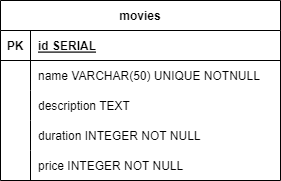

The diagram above was exported from draw.io. Its source (the exported page's mxGraphModel, read from the mxfile embedded in the PNG):
<mxGraphModel dx="1434" dy="836" grid="1" gridSize="10" guides="1" tooltips="1" connect="1" arrows="1" fold="1" page="1" pageScale="1" pageWidth="827" pageHeight="1169" math="0" shadow="0">
  <root>
    <mxCell id="0" />
    <mxCell id="1" parent="0" />
    <mxCell id="DDImceKt3s5-a2ZPqxxd-1" value="movies" style="shape=table;startSize=30;container=1;collapsible=1;childLayout=tableLayout;fixedRows=1;rowLines=0;fontStyle=1;align=center;resizeLast=1;" vertex="1" parent="1">
      <mxGeometry x="40" y="40" width="280" height="180" as="geometry" />
    </mxCell>
    <mxCell id="DDImceKt3s5-a2ZPqxxd-2" value="" style="shape=tableRow;horizontal=0;startSize=0;swimlaneHead=0;swimlaneBody=0;fillColor=none;collapsible=0;dropTarget=0;points=[[0,0.5],[1,0.5]];portConstraint=eastwest;top=0;left=0;right=0;bottom=1;" vertex="1" parent="DDImceKt3s5-a2ZPqxxd-1">
      <mxGeometry y="30" width="280" height="30" as="geometry" />
    </mxCell>
    <mxCell id="DDImceKt3s5-a2ZPqxxd-3" value="PK" style="shape=partialRectangle;connectable=0;fillColor=none;top=0;left=0;bottom=0;right=0;fontStyle=1;overflow=hidden;" vertex="1" parent="DDImceKt3s5-a2ZPqxxd-2">
      <mxGeometry width="30" height="30" as="geometry">
        <mxRectangle width="30" height="30" as="alternateBounds" />
      </mxGeometry>
    </mxCell>
    <mxCell id="DDImceKt3s5-a2ZPqxxd-4" value="id SERIAL" style="shape=partialRectangle;connectable=0;fillColor=none;top=0;left=0;bottom=0;right=0;align=left;spacingLeft=6;fontStyle=5;overflow=hidden;" vertex="1" parent="DDImceKt3s5-a2ZPqxxd-2">
      <mxGeometry x="30" width="250" height="30" as="geometry">
        <mxRectangle width="250" height="30" as="alternateBounds" />
      </mxGeometry>
    </mxCell>
    <mxCell id="DDImceKt3s5-a2ZPqxxd-5" value="" style="shape=tableRow;horizontal=0;startSize=0;swimlaneHead=0;swimlaneBody=0;fillColor=none;collapsible=0;dropTarget=0;points=[[0,0.5],[1,0.5]];portConstraint=eastwest;top=0;left=0;right=0;bottom=0;" vertex="1" parent="DDImceKt3s5-a2ZPqxxd-1">
      <mxGeometry y="60" width="280" height="30" as="geometry" />
    </mxCell>
    <mxCell id="DDImceKt3s5-a2ZPqxxd-6" value="" style="shape=partialRectangle;connectable=0;fillColor=none;top=0;left=0;bottom=0;right=0;editable=1;overflow=hidden;" vertex="1" parent="DDImceKt3s5-a2ZPqxxd-5">
      <mxGeometry width="30" height="30" as="geometry">
        <mxRectangle width="30" height="30" as="alternateBounds" />
      </mxGeometry>
    </mxCell>
    <mxCell id="DDImceKt3s5-a2ZPqxxd-7" value="name VARCHAR(50) UNIQUE NOTNULL" style="shape=partialRectangle;connectable=0;fillColor=none;top=0;left=0;bottom=0;right=0;align=left;spacingLeft=6;overflow=hidden;" vertex="1" parent="DDImceKt3s5-a2ZPqxxd-5">
      <mxGeometry x="30" width="250" height="30" as="geometry">
        <mxRectangle width="250" height="30" as="alternateBounds" />
      </mxGeometry>
    </mxCell>
    <mxCell id="DDImceKt3s5-a2ZPqxxd-8" value="" style="shape=tableRow;horizontal=0;startSize=0;swimlaneHead=0;swimlaneBody=0;fillColor=none;collapsible=0;dropTarget=0;points=[[0,0.5],[1,0.5]];portConstraint=eastwest;top=0;left=0;right=0;bottom=0;" vertex="1" parent="DDImceKt3s5-a2ZPqxxd-1">
      <mxGeometry y="90" width="280" height="30" as="geometry" />
    </mxCell>
    <mxCell id="DDImceKt3s5-a2ZPqxxd-9" value="" style="shape=partialRectangle;connectable=0;fillColor=none;top=0;left=0;bottom=0;right=0;editable=1;overflow=hidden;" vertex="1" parent="DDImceKt3s5-a2ZPqxxd-8">
      <mxGeometry width="30" height="30" as="geometry">
        <mxRectangle width="30" height="30" as="alternateBounds" />
      </mxGeometry>
    </mxCell>
    <mxCell id="DDImceKt3s5-a2ZPqxxd-10" value="description TEXT" style="shape=partialRectangle;connectable=0;fillColor=none;top=0;left=0;bottom=0;right=0;align=left;spacingLeft=6;overflow=hidden;" vertex="1" parent="DDImceKt3s5-a2ZPqxxd-8">
      <mxGeometry x="30" width="250" height="30" as="geometry">
        <mxRectangle width="250" height="30" as="alternateBounds" />
      </mxGeometry>
    </mxCell>
    <mxCell id="DDImceKt3s5-a2ZPqxxd-11" value="" style="shape=tableRow;horizontal=0;startSize=0;swimlaneHead=0;swimlaneBody=0;fillColor=none;collapsible=0;dropTarget=0;points=[[0,0.5],[1,0.5]];portConstraint=eastwest;top=0;left=0;right=0;bottom=0;" vertex="1" parent="DDImceKt3s5-a2ZPqxxd-1">
      <mxGeometry y="120" width="280" height="30" as="geometry" />
    </mxCell>
    <mxCell id="DDImceKt3s5-a2ZPqxxd-12" value="" style="shape=partialRectangle;connectable=0;fillColor=none;top=0;left=0;bottom=0;right=0;editable=1;overflow=hidden;" vertex="1" parent="DDImceKt3s5-a2ZPqxxd-11">
      <mxGeometry width="30" height="30" as="geometry">
        <mxRectangle width="30" height="30" as="alternateBounds" />
      </mxGeometry>
    </mxCell>
    <mxCell id="DDImceKt3s5-a2ZPqxxd-13" value="duration INTEGER NOT NULL" style="shape=partialRectangle;connectable=0;fillColor=none;top=0;left=0;bottom=0;right=0;align=left;spacingLeft=6;overflow=hidden;" vertex="1" parent="DDImceKt3s5-a2ZPqxxd-11">
      <mxGeometry x="30" width="250" height="30" as="geometry">
        <mxRectangle width="250" height="30" as="alternateBounds" />
      </mxGeometry>
    </mxCell>
    <mxCell id="DDImceKt3s5-a2ZPqxxd-14" style="shape=tableRow;horizontal=0;startSize=0;swimlaneHead=0;swimlaneBody=0;fillColor=none;collapsible=0;dropTarget=0;points=[[0,0.5],[1,0.5]];portConstraint=eastwest;top=0;left=0;right=0;bottom=0;" vertex="1" parent="DDImceKt3s5-a2ZPqxxd-1">
      <mxGeometry y="150" width="280" height="30" as="geometry" />
    </mxCell>
    <mxCell id="DDImceKt3s5-a2ZPqxxd-15" style="shape=partialRectangle;connectable=0;fillColor=none;top=0;left=0;bottom=0;right=0;editable=1;overflow=hidden;" vertex="1" parent="DDImceKt3s5-a2ZPqxxd-14">
      <mxGeometry width="30" height="30" as="geometry">
        <mxRectangle width="30" height="30" as="alternateBounds" />
      </mxGeometry>
    </mxCell>
    <mxCell id="DDImceKt3s5-a2ZPqxxd-16" value="price INTEGER NOT NULL" style="shape=partialRectangle;connectable=0;fillColor=none;top=0;left=0;bottom=0;right=0;align=left;spacingLeft=6;overflow=hidden;" vertex="1" parent="DDImceKt3s5-a2ZPqxxd-14">
      <mxGeometry x="30" width="250" height="30" as="geometry">
        <mxRectangle width="250" height="30" as="alternateBounds" />
      </mxGeometry>
    </mxCell>
  </root>
</mxGraphModel>